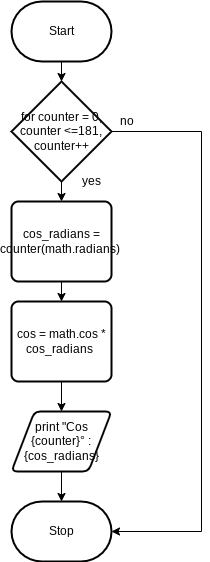

The diagram above was exported from draw.io. Its source (the exported page's mxGraphModel, read from the mxfile embedded in the PNG):
<mxGraphModel dx="1074" dy="709" grid="1" gridSize="10" guides="1" tooltips="1" connect="1" arrows="1" fold="1" page="1" pageScale="1" pageWidth="827" pageHeight="1169" math="0" shadow="0">
  <root>
    <mxCell id="0" />
    <mxCell id="1" parent="0" />
    <mxCell id="8" style="edgeStyle=none;html=1;entryX=0.5;entryY=0;entryDx=0;entryDy=0;entryPerimeter=0;" parent="1" source="2" target="17" edge="1">
      <mxGeometry relative="1" as="geometry">
        <mxPoint x="420" y="110" as="targetPoint" />
      </mxGeometry>
    </mxCell>
    <mxCell id="2" value="Start" style="strokeWidth=2;html=1;shape=mxgraph.flowchart.terminator;whiteSpace=wrap;" parent="1" vertex="1">
      <mxGeometry x="370" y="20" width="100" height="60" as="geometry" />
    </mxCell>
    <mxCell id="16" style="edgeStyle=none;html=1;" parent="1" target="15" edge="1">
      <mxGeometry relative="1" as="geometry">
        <mxPoint x="420" y="530" as="sourcePoint" />
      </mxGeometry>
    </mxCell>
    <mxCell id="15" value="Stop" style="strokeWidth=2;html=1;shape=mxgraph.flowchart.terminator;whiteSpace=wrap;" parent="1" vertex="1">
      <mxGeometry x="370" y="520" width="100" height="60" as="geometry" />
    </mxCell>
    <mxCell id="23" style="edgeStyle=none;html=1;exitX=0.5;exitY=1;exitDx=0;exitDy=0;exitPerimeter=0;entryX=0.5;entryY=0;entryDx=0;entryDy=0;" parent="1" source="17" target="22" edge="1">
      <mxGeometry relative="1" as="geometry" />
    </mxCell>
    <mxCell id="28" style="edgeStyle=none;html=1;exitX=1;exitY=0.5;exitDx=0;exitDy=0;exitPerimeter=0;entryX=1;entryY=0.5;entryDx=0;entryDy=0;entryPerimeter=0;rounded=0;" parent="1" source="17" target="15" edge="1">
      <mxGeometry relative="1" as="geometry">
        <Array as="points">
          <mxPoint x="560" y="150" />
          <mxPoint x="560" y="550" />
        </Array>
      </mxGeometry>
    </mxCell>
    <mxCell id="17" value="for counter = 0, counter &amp;lt;=181, counter++" style="strokeWidth=2;html=1;shape=mxgraph.flowchart.decision;whiteSpace=wrap;" parent="1" vertex="1">
      <mxGeometry x="370" y="100" width="100" height="100" as="geometry" />
    </mxCell>
    <mxCell id="25" style="edgeStyle=none;html=1;exitX=0.5;exitY=1;exitDx=0;exitDy=0;entryX=0.5;entryY=0;entryDx=0;entryDy=0;" parent="1" source="19" target="24" edge="1">
      <mxGeometry relative="1" as="geometry" />
    </mxCell>
    <mxCell id="19" value="cos = math.cos * cos_radians&amp;nbsp;" style="rounded=1;whiteSpace=wrap;html=1;absoluteArcSize=1;arcSize=14;strokeWidth=2;" parent="1" vertex="1">
      <mxGeometry x="370" y="320" width="100" height="80" as="geometry" />
    </mxCell>
    <mxCell id="27" style="edgeStyle=none;html=1;exitX=0.5;exitY=1;exitDx=0;exitDy=0;entryX=0.5;entryY=0;entryDx=0;entryDy=0;" parent="1" source="22" target="19" edge="1">
      <mxGeometry relative="1" as="geometry" />
    </mxCell>
    <mxCell id="22" value="cos_radians = counter(math.radians)&amp;nbsp;" style="rounded=1;whiteSpace=wrap;html=1;absoluteArcSize=1;arcSize=14;strokeWidth=2;" parent="1" vertex="1">
      <mxGeometry x="370" y="220" width="100" height="80" as="geometry" />
    </mxCell>
    <mxCell id="26" style="edgeStyle=none;html=1;exitX=0.5;exitY=1;exitDx=0;exitDy=0;entryX=0.5;entryY=0;entryDx=0;entryDy=0;entryPerimeter=0;" parent="1" source="24" target="15" edge="1">
      <mxGeometry relative="1" as="geometry" />
    </mxCell>
    <mxCell id="24" value="print &quot;Cos {counter}° : {cos_radians}" style="shape=parallelogram;html=1;strokeWidth=2;perimeter=parallelogramPerimeter;whiteSpace=wrap;rounded=1;arcSize=12;size=0.23;" parent="1" vertex="1">
      <mxGeometry x="370" y="430" width="100" height="60" as="geometry" />
    </mxCell>
    <mxCell id="29" value="yes" style="text;html=1;align=center;verticalAlign=middle;resizable=0;points=[];autosize=1;strokeColor=none;fillColor=none;" parent="1" vertex="1">
      <mxGeometry x="435" y="190" width="30" height="20" as="geometry" />
    </mxCell>
    <mxCell id="30" value="no" style="text;html=1;align=center;verticalAlign=middle;resizable=0;points=[];autosize=1;strokeColor=none;fillColor=none;" parent="1" vertex="1">
      <mxGeometry x="470" y="130" width="30" height="20" as="geometry" />
    </mxCell>
  </root>
</mxGraphModel>